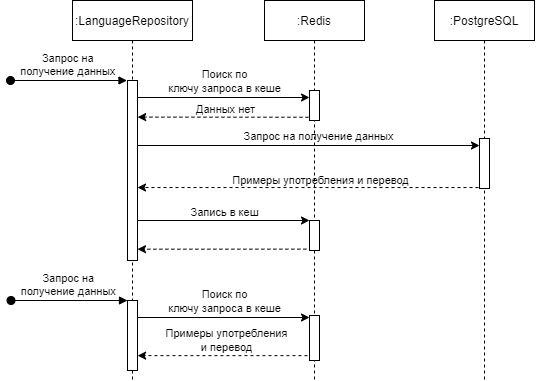

The diagram above was exported from draw.io. Its source (the exported page's mxGraphModel, read from the mxfile embedded in the PNG):
<mxGraphModel dx="1151" dy="682" grid="1" gridSize="10" guides="1" tooltips="1" connect="1" arrows="1" fold="1" page="1" pageScale="1" pageWidth="850" pageHeight="1100" math="0" shadow="0">
  <root>
    <mxCell id="0" />
    <mxCell id="1" parent="0" />
    <mxCell id="nVFnLnLFyPPYyc8m_Vb3-23" value="" style="endArrow=classic;html=1;rounded=0;dashed=1;exitX=-0.106;exitY=0.892;exitDx=0;exitDy=0;exitPerimeter=0;" edge="1" parent="1">
      <mxGeometry width="50" height="50" relative="1" as="geometry">
        <mxPoint x="348.93999999999994" y="435.14" as="sourcePoint" />
        <mxPoint x="173.10000000000002" y="435.14" as="targetPoint" />
      </mxGeometry>
    </mxCell>
    <mxCell id="nVFnLnLFyPPYyc8m_Vb3-24" value="Примеры употребления &lt;br&gt;и перевод" style="edgeLabel;html=1;align=center;verticalAlign=middle;resizable=0;points=[];" vertex="1" connectable="0" parent="nVFnLnLFyPPYyc8m_Vb3-23">
      <mxGeometry x="0.2774" relative="1" as="geometry">
        <mxPoint x="25" y="-16" as="offset" />
      </mxGeometry>
    </mxCell>
    <mxCell id="nVFnLnLFyPPYyc8m_Vb3-17" value="" style="endArrow=classic;html=1;rounded=0;entryX=0.7;entryY=0.926;entryDx=0;entryDy=0;entryPerimeter=0;exitX=-0.012;exitY=0.888;exitDx=0;exitDy=0;exitPerimeter=0;dashed=1;" edge="1" parent="1">
      <mxGeometry width="50" height="50" relative="1" as="geometry">
        <mxPoint x="347.88" y="328.6400000000001" as="sourcePoint" />
        <mxPoint x="173" y="328.68000000000006" as="targetPoint" />
      </mxGeometry>
    </mxCell>
    <mxCell id="nVFnLnLFyPPYyc8m_Vb3-12" value="" style="endArrow=classic;html=1;rounded=0;entryX=1.014;entryY=0.22;entryDx=0;entryDy=0;entryPerimeter=0;dashed=1;exitX=0.5;exitY=0.761;exitDx=0;exitDy=0;exitPerimeter=0;" edge="1" parent="1">
      <mxGeometry width="50" height="50" relative="1" as="geometry">
        <mxPoint x="520" y="267.04999999999995" as="sourcePoint" />
        <mxPoint x="173" y="267.03000000000003" as="targetPoint" />
      </mxGeometry>
    </mxCell>
    <mxCell id="nVFnLnLFyPPYyc8m_Vb3-13" value="Примеры употребления и перевод" style="edgeLabel;html=1;align=center;verticalAlign=middle;resizable=0;points=[];" vertex="1" connectable="0" parent="nVFnLnLFyPPYyc8m_Vb3-12">
      <mxGeometry x="0.2774" relative="1" as="geometry">
        <mxPoint x="57" y="-8" as="offset" />
      </mxGeometry>
    </mxCell>
    <mxCell id="3nuBFxr9cyL0pnOWT2aG-1" value=":LanguageRepository" style="shape=umlLifeline;perimeter=lifelinePerimeter;container=0;collapsible=0;recursiveResize=0;rounded=0;shadow=0;strokeWidth=1;" parent="1" vertex="1">
      <mxGeometry x="108" y="80" width="120" height="380" as="geometry" />
    </mxCell>
    <mxCell id="3nuBFxr9cyL0pnOWT2aG-5" value=":Redis" style="shape=umlLifeline;perimeter=lifelinePerimeter;container=1;collapsible=0;recursiveResize=0;rounded=0;shadow=0;strokeWidth=1;" parent="1" vertex="1">
      <mxGeometry x="300" y="80" width="100" height="380" as="geometry" />
    </mxCell>
    <mxCell id="3nuBFxr9cyL0pnOWT2aG-6" value="" style="points=[];perimeter=orthogonalPerimeter;rounded=0;shadow=0;strokeWidth=1;" parent="3nuBFxr9cyL0pnOWT2aG-5" vertex="1">
      <mxGeometry x="45" y="90" width="10" height="30" as="geometry" />
    </mxCell>
    <mxCell id="nVFnLnLFyPPYyc8m_Vb3-14" value="" style="points=[];perimeter=orthogonalPerimeter;rounded=0;shadow=0;strokeWidth=1;" vertex="1" parent="3nuBFxr9cyL0pnOWT2aG-5">
      <mxGeometry x="45" y="220" width="10" height="30" as="geometry" />
    </mxCell>
    <mxCell id="nVFnLnLFyPPYyc8m_Vb3-15" value="" style="endArrow=classic;html=1;rounded=0;" edge="1" parent="3nuBFxr9cyL0pnOWT2aG-5">
      <mxGeometry width="50" height="50" relative="1" as="geometry">
        <mxPoint x="-126.89215686274508" y="220" as="sourcePoint" />
        <mxPoint x="45" y="220" as="targetPoint" />
      </mxGeometry>
    </mxCell>
    <mxCell id="nVFnLnLFyPPYyc8m_Vb3-16" value="Запись в кеш" style="edgeLabel;html=1;align=center;verticalAlign=middle;resizable=0;points=[];" vertex="1" connectable="0" parent="nVFnLnLFyPPYyc8m_Vb3-15">
      <mxGeometry x="-0.3499" relative="1" as="geometry">
        <mxPoint x="31" y="-9" as="offset" />
      </mxGeometry>
    </mxCell>
    <mxCell id="nVFnLnLFyPPYyc8m_Vb3-20" value="" style="points=[];perimeter=orthogonalPerimeter;rounded=0;shadow=0;strokeWidth=1;" vertex="1" parent="3nuBFxr9cyL0pnOWT2aG-5">
      <mxGeometry x="45" y="315" width="10" height="45" as="geometry" />
    </mxCell>
    <mxCell id="nVFnLnLFyPPYyc8m_Vb3-21" value="" style="endArrow=classic;html=1;rounded=0;" edge="1" parent="3nuBFxr9cyL0pnOWT2aG-5">
      <mxGeometry width="50" height="50" relative="1" as="geometry">
        <mxPoint x="-126.8921568627452" y="317" as="sourcePoint" />
        <mxPoint x="45" y="317" as="targetPoint" />
      </mxGeometry>
    </mxCell>
    <mxCell id="nVFnLnLFyPPYyc8m_Vb3-22" value="Поиск по &lt;br&gt;ключу запроса в кеше" style="edgeLabel;html=1;align=center;verticalAlign=middle;resizable=0;points=[];" vertex="1" connectable="0" parent="nVFnLnLFyPPYyc8m_Vb3-21">
      <mxGeometry x="-0.3499" relative="1" as="geometry">
        <mxPoint x="31" y="-17" as="offset" />
      </mxGeometry>
    </mxCell>
    <mxCell id="nVFnLnLFyPPYyc8m_Vb3-2" value=":PostgreSQL" style="shape=umlLifeline;perimeter=lifelinePerimeter;container=1;collapsible=0;recursiveResize=0;rounded=0;shadow=0;strokeWidth=1;" vertex="1" parent="1">
      <mxGeometry x="470" y="80" width="100" height="380" as="geometry" />
    </mxCell>
    <mxCell id="nVFnLnLFyPPYyc8m_Vb3-3" value="" style="points=[];perimeter=orthogonalPerimeter;rounded=0;shadow=0;strokeWidth=1;" vertex="1" parent="nVFnLnLFyPPYyc8m_Vb3-2">
      <mxGeometry x="45" y="138" width="10" height="50" as="geometry" />
    </mxCell>
    <mxCell id="3nuBFxr9cyL0pnOWT2aG-3" value="Запрос на &#10;получение данных" style="verticalAlign=bottom;startArrow=oval;endArrow=block;startSize=8;shadow=0;strokeWidth=1;" parent="1" edge="1">
      <mxGeometry relative="1" as="geometry">
        <mxPoint x="46" y="160" as="sourcePoint" />
        <mxPoint x="162.5" y="160" as="targetPoint" />
      </mxGeometry>
    </mxCell>
    <mxCell id="nVFnLnLFyPPYyc8m_Vb3-5" value="" style="points=[];perimeter=orthogonalPerimeter;rounded=0;shadow=0;strokeWidth=1;" vertex="1" parent="1">
      <mxGeometry x="163" y="160" width="10" height="180" as="geometry" />
    </mxCell>
    <mxCell id="nVFnLnLFyPPYyc8m_Vb3-6" value="" style="endArrow=classic;html=1;rounded=0;" edge="1" parent="1">
      <mxGeometry width="50" height="50" relative="1" as="geometry">
        <mxPoint x="173.10784313725492" y="177" as="sourcePoint" />
        <mxPoint x="345" y="177" as="targetPoint" />
      </mxGeometry>
    </mxCell>
    <mxCell id="nVFnLnLFyPPYyc8m_Vb3-7" value="Поиск по &lt;br&gt;ключу запроса в кеше" style="edgeLabel;html=1;align=center;verticalAlign=middle;resizable=0;points=[];" vertex="1" connectable="0" parent="nVFnLnLFyPPYyc8m_Vb3-6">
      <mxGeometry x="-0.3499" relative="1" as="geometry">
        <mxPoint x="31" y="-17" as="offset" />
      </mxGeometry>
    </mxCell>
    <mxCell id="nVFnLnLFyPPYyc8m_Vb3-8" value="" style="endArrow=classic;html=1;rounded=0;entryX=1.014;entryY=0.22;entryDx=0;entryDy=0;entryPerimeter=0;dashed=1;exitX=-0.106;exitY=0.892;exitDx=0;exitDy=0;exitPerimeter=0;" edge="1" parent="1" source="3nuBFxr9cyL0pnOWT2aG-6">
      <mxGeometry width="50" height="50" relative="1" as="geometry">
        <mxPoint x="340" y="197" as="sourcePoint" />
        <mxPoint x="173.14" y="196.60000000000002" as="targetPoint" />
      </mxGeometry>
    </mxCell>
    <mxCell id="nVFnLnLFyPPYyc8m_Vb3-9" value="Данных нет" style="edgeLabel;html=1;align=center;verticalAlign=middle;resizable=0;points=[];" vertex="1" connectable="0" parent="nVFnLnLFyPPYyc8m_Vb3-8">
      <mxGeometry x="0.2774" relative="1" as="geometry">
        <mxPoint x="25" y="-8" as="offset" />
      </mxGeometry>
    </mxCell>
    <mxCell id="nVFnLnLFyPPYyc8m_Vb3-10" value="" style="endArrow=classic;html=1;rounded=0;" edge="1" parent="1">
      <mxGeometry width="50" height="50" relative="1" as="geometry">
        <mxPoint x="172.9117647058822" y="225" as="sourcePoint" />
        <mxPoint x="515" y="225" as="targetPoint" />
      </mxGeometry>
    </mxCell>
    <mxCell id="nVFnLnLFyPPYyc8m_Vb3-11" value="Запрос на получение данных" style="edgeLabel;html=1;align=center;verticalAlign=middle;resizable=0;points=[];labelBackgroundColor=none;" vertex="1" connectable="0" parent="nVFnLnLFyPPYyc8m_Vb3-10">
      <mxGeometry x="0.5309" relative="1" as="geometry">
        <mxPoint x="-82" y="-10" as="offset" />
      </mxGeometry>
    </mxCell>
    <mxCell id="nVFnLnLFyPPYyc8m_Vb3-18" value="Запрос на &#10;получение данных" style="verticalAlign=bottom;startArrow=oval;endArrow=block;startSize=8;shadow=0;strokeWidth=1;" edge="1" parent="1">
      <mxGeometry relative="1" as="geometry">
        <mxPoint x="46.5" y="380" as="sourcePoint" />
        <mxPoint x="163" y="380" as="targetPoint" />
      </mxGeometry>
    </mxCell>
    <mxCell id="nVFnLnLFyPPYyc8m_Vb3-19" value="" style="points=[];perimeter=orthogonalPerimeter;rounded=0;shadow=0;strokeWidth=1;" vertex="1" parent="1">
      <mxGeometry x="163" y="380" width="10" height="70" as="geometry" />
    </mxCell>
  </root>
</mxGraphModel>